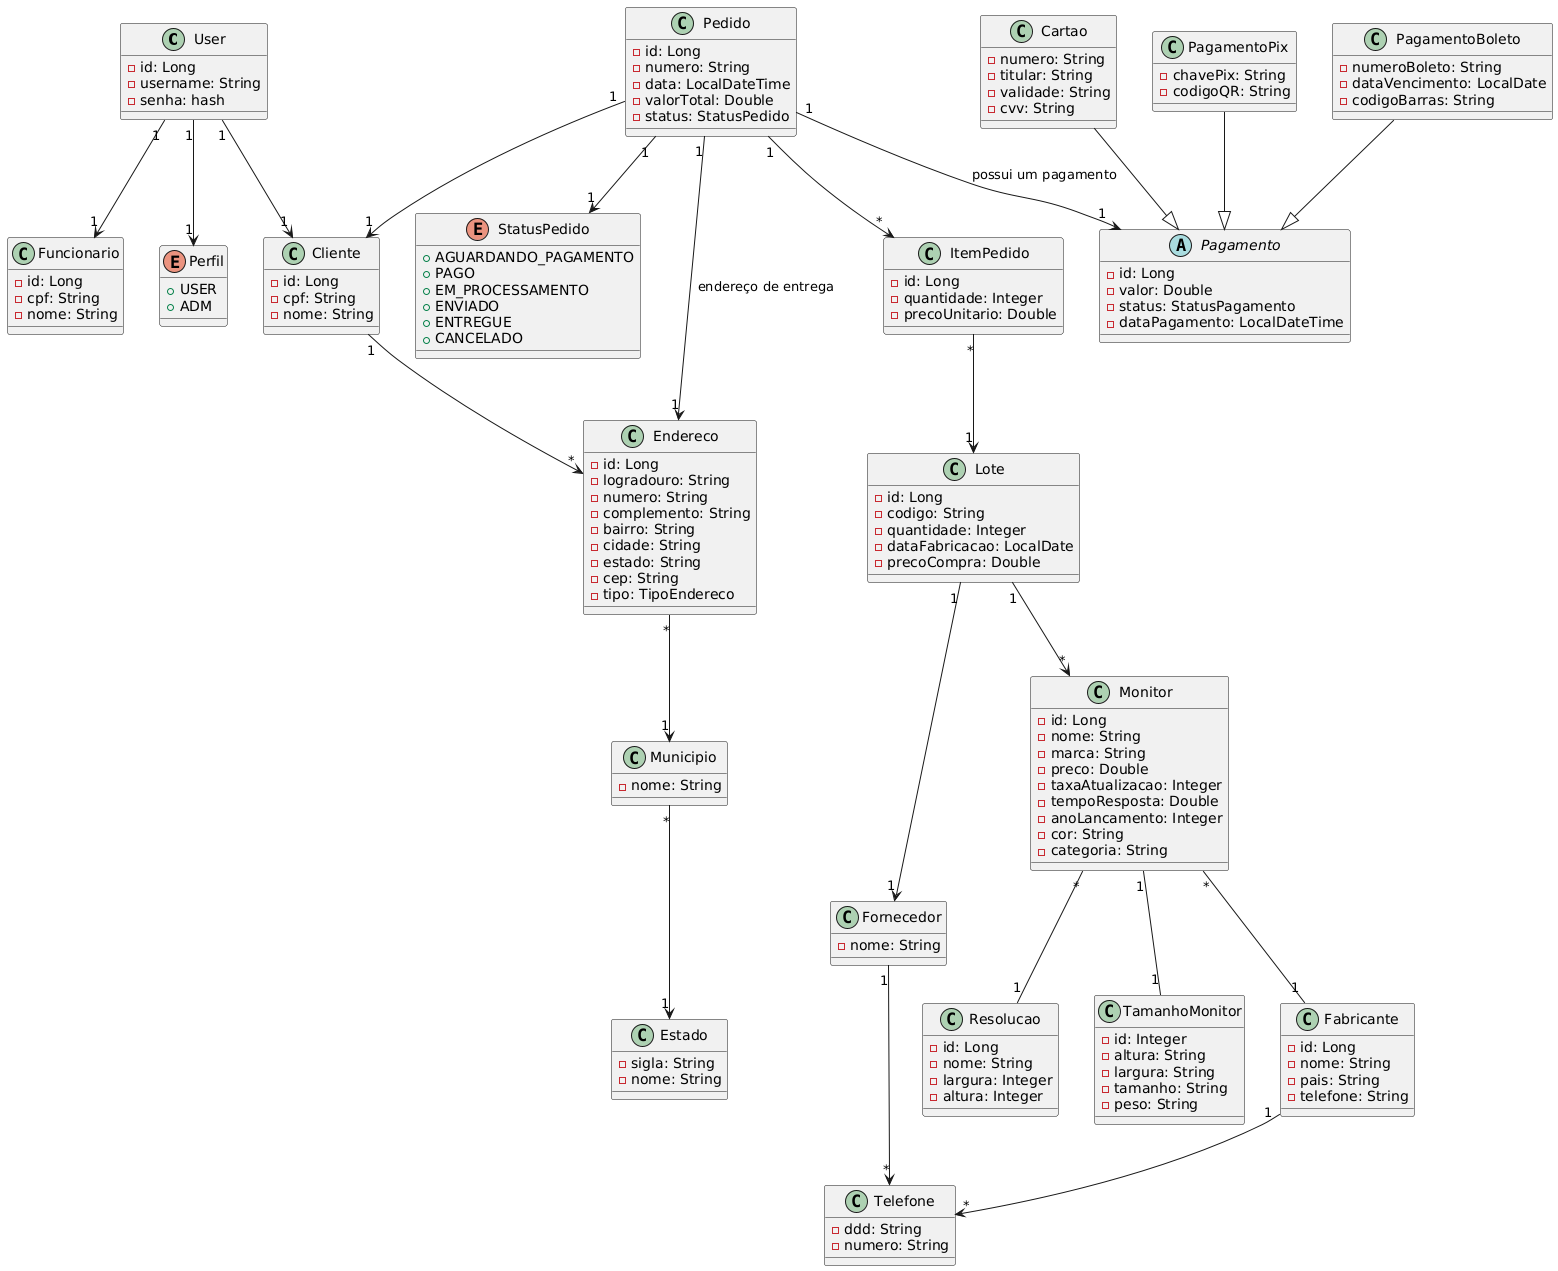

The diagram above was rendered by PlantUML. Its source (embedded in the PNG):
@startuml
' Define classes in a logical order, grouping related classes together
class User {
  - id: Long
  - username: String
  - senha: hash
}

class Cliente {
  - id: Long
  - cpf: String
  - nome: String
}

class Funcionario {
  - id: Long
  - cpf: String
  - nome: String
}

class Endereco {
  - id: Long
  - logradouro: String
  - numero: String
  - complemento: String
  - bairro: String
  - cidade: String
  - estado: String
  - cep: String
  - tipo: TipoEndereco
}

class Municipio {
  - nome: String
}

class Estado {
  - sigla: String
  - nome: String
}

class Pedido {
  - id: Long
  - numero: String
  - data: LocalDateTime
  - valorTotal: Double
  - status: StatusPedido
}

class ItemPedido {
  - id: Long
  - quantidade: Integer
  - precoUnitario: Double
}

class Lote {
  - id: Long
  - codigo: String
  - quantidade: Integer
  - dataFabricacao: LocalDate
  - precoCompra: Double
}

class Monitor {
  - id: Long
  - nome: String
  - marca: String
  - preco: Double
  - taxaAtualizacao: Integer
  - tempoResposta: Double
  - anoLancamento: Integer
  - cor: String
  - categoria: String
}

class TamanhoMonitor {
  - id: Integer
  - altura: String
  - largura: String
  - tamanho: String
  - peso: String
}

class Fabricante {
  - id: Long
  - nome: String
  - pais: String
  - telefone: String
}

class Resolucao {
  - id: Long
  - nome: String
  - largura: Integer
  - altura: Integer
}

class Fornecedor {
  - nome: String
}

class Telefone {
  - ddd: String
  - numero: String
}

abstract class Pagamento {
  - id: Long
  - valor: Double
  - status: StatusPagamento
  - dataPagamento: LocalDateTime
}

class Cartao {
  - numero: String
  - titular: String
  - validade: String
  - cvv: String
}

class PagamentoPix {
  - chavePix: String
  - codigoQR: String
}

class PagamentoBoleto {
  - numeroBoleto: String
  - dataVencimento: LocalDate
  - codigoBarras: String
}

enum Perfil {
  +USER
  +ADM
}

enum StatusPedido {
  +AGUARDANDO_PAGAMENTO
  +PAGO
  +EM_PROCESSAMENTO
  +ENVIADO
  +ENTREGUE
  +CANCELADO
}


' Define relationships with cardinalities
User "1" --> "1" Cliente
User "1" --> "1" Funcionario
User "1" --> "1" Perfil

Cliente "1" --> "*" Endereco
Endereco "*" --> "1" Municipio
Municipio "*" --> "1" Estado

Pedido "1" --> "*" ItemPedido
Pedido "1" --> "1" Cliente
Pedido "1" --> "1" Pagamento : possui um pagamento
Pedido "1" --> "1" StatusPedido
Pedido "1" --> "1" Endereco : endereço de entrega

ItemPedido "*" --> "1" Lote
Lote "1" --> "*" Monitor

Monitor "*" -- "1" Resolucao
Monitor "1" -- "1" TamanhoMonitor
Monitor "*" -- "1" Fabricante


Fabricante "1" --> "*" Telefone

Fornecedor "1" --> "*" Telefone
Lote "1" --> "1" Fornecedor


Cartao --|> Pagamento
PagamentoBoleto --|> Pagamento
PagamentoPix --|> Pagamento
@enduml